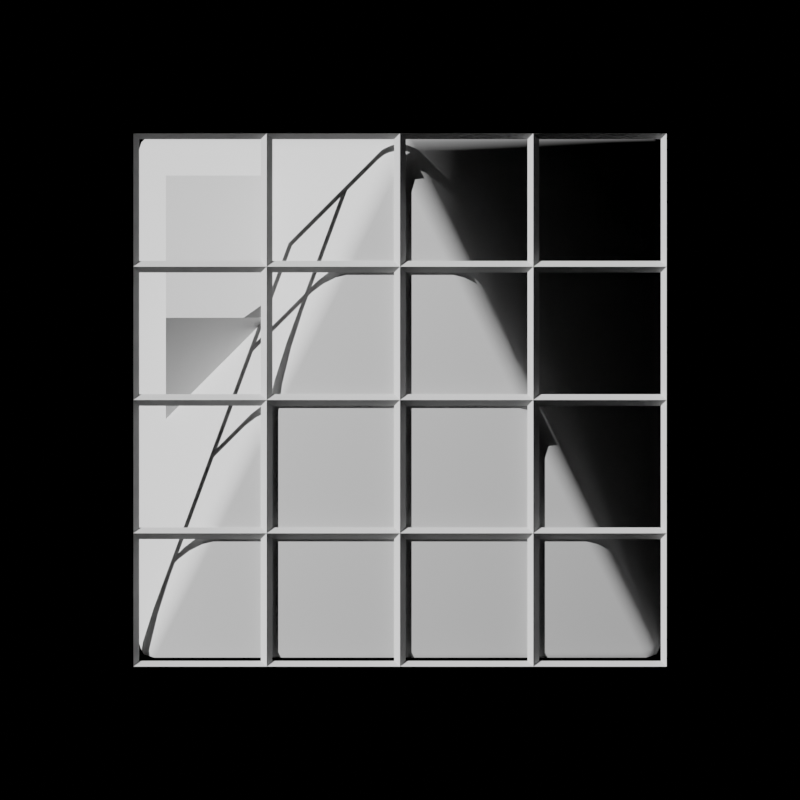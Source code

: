# Source: scaling.blend  (saved by Blender 2.92.13; exported with 4.5.12 LTS)
import bpy
from mathutils import Matrix  # noqa: F401  (used for matrix-valued properties, if any)

bpy.ops.wm.read_factory_settings(use_empty=True)
scene = bpy.context.scene
scene.name = 'Scene'

# ---- collections
col_collection = bpy.data.collections.new('Collection'); scene.collection.children.link(col_collection)
col_shadowcatcher = bpy.data.collections.new('ShadowCatcher'); scene.collection.children.link(col_shadowcatcher)
col_setup = bpy.data.collections.new('Setup'); scene.collection.children.link(col_setup)

# ---- materials (node trees are filled in below, after node groups)
mat_shadowcatcher = bpy.data.materials.new('ShadowCatcher')
mat_shadowcatcher.surface_render_method = 'BLENDED'
mat_shadowcatcher.blend_method = 'BLEND'
mat_shadowcatcher.use_transparent_shadow = False

# ---- node groups
ng_auto_smooth = bpy.data.node_groups.new('Auto Smooth', 'GeometryNodeTree')
_s = ng_auto_smooth.interface.new_socket(name='Geometry', in_out='OUTPUT', socket_type='NodeSocketGeometry')
_s = ng_auto_smooth.interface.new_socket(name='Geometry', in_out='INPUT', socket_type='NodeSocketGeometry')
_s = ng_auto_smooth.interface.new_socket(name='Angle', in_out='INPUT', socket_type='NodeSocketFloat')
_s.subtype = 'ANGLE'
_s.min_value = 0.0
_s.max_value = 3.142
ng_auto_smooth.is_modifier = True
_N = ng_auto_smooth.nodes; _L = ng_auto_smooth.links
n0 = _N.new('NodeGroupOutput'); n0.name = 'Group Output'; n0.location = (480, -100)
n1 = _N.new('NodeGroupInput'); n1.name = 'Group Input'; n1.location = (-420, -300)
n2 = _N.new('NodeGroupInput'); n2.name = 'Group Input.001'; n2.location = (-60, -100)
n3 = _N.new('GeometryNodeSetShadeSmooth'); n3.name = 'Set Shade Smooth'; n3.location = (120, -100)
n3.domain = 'EDGE'
n4 = _N.new('GeometryNodeSetShadeSmooth'); n4.name = 'Set Shade Smooth.001'; n4.location = (300, -100)
n5 = _N.new('GeometryNodeInputMeshEdgeAngle'); n5.name = 'Edge Angle'; n5.location = (-420, -220)
n6 = _N.new('GeometryNodeInputEdgeSmooth'); n6.name = 'Is Edge Smooth'; n6.location = (-60, -160)
n7 = _N.new('GeometryNodeInputShadeSmooth'); n7.name = 'Is Face Smooth'; n7.location = (-240, -340)
n8 = _N.new('FunctionNodeBooleanMath'); n8.name = 'Boolean Math'; n8.location = (-60, -220)
n9 = _N.new('FunctionNodeCompare'); n9.name = 'Compare'; n9.location = (-240, -180)
n9.operation = 'LESS_EQUAL'
_L.new(n5.outputs[0], n9.inputs[0])
_L.new(n4.outputs[0], n0.inputs[0])
_L.new(n1.outputs[1], n9.inputs[1])
_L.new(n9.outputs[0], n8.inputs[0])
_L.new(n7.outputs[0], n8.inputs[1])
_L.new(n2.outputs[0], n3.inputs[0])
_L.new(n6.outputs[0], n3.inputs[1])
_L.new(n3.outputs[0], n4.inputs[0])
_L.new(n8.outputs[0], n3.inputs[2])
n0.is_active_output = True

# ---- material node trees
mat_shadowcatcher.use_nodes = True; mat_shadowcatcher.node_tree.nodes.clear()
_N = mat_shadowcatcher.node_tree.nodes; _L = mat_shadowcatcher.node_tree.links
n0 = _N.new('ShaderNodeBsdfTransparent'); n0.name = 'Transparent BSDF'; n0.location = (-249, 144)
n1 = _N.new('ShaderNodeShaderToRGB'); n1.name = 'Shader to RGB'; n1.location = (-709, 333)
n2 = _N.new('ShaderNodeBsdfDiffuse'); n2.name = 'Diffuse BSDF'; n2.location = (-939, 210)
n2.inputs[0].default_value = (1.0, 1.0, 1.0, 1.0)
n3 = _N.new('ShaderNodeOutputMaterial'); n3.name = 'Material Output'; n3.location = (377, 313)
n4 = _N.new('ShaderNodeValToRGB'); n4.name = 'ColorRamp'; n4.location = (-495, 448)
n4.color_ramp.interpolation = 'CONSTANT'
while len(n4.color_ramp.elements) > 1: n4.color_ramp.elements.remove(n4.color_ramp.elements[-1])
n4.color_ramp.elements[0].position = 0.0; n4.color_ramp.elements[0].color = (0.06508, 0.06508, 0.06508, 1.0)
_e = n4.color_ramp.elements.new(0.8411); _e.color = (1.0, 1.0, 1.0, 1.0)
n5 = _N.new('ShaderNodeMixShader'); n5.name = 'Mix Shader'; n5.location = (62, 306)
_L.new(n2.outputs[0], n1.inputs[0])
_L.new(n1.outputs[0], n4.inputs[0])
_L.new(n4.outputs[0], n5.inputs[0])
_L.new(n0.outputs[0], n5.inputs[2])
_L.new(n5.outputs[0], n3.inputs[0])
n3.is_active_output = True

# ---- world
world_world = bpy.data.worlds.new('World'); scene.world = world_world
world_world.use_nodes = True; world_world.node_tree.nodes.clear()
_N = world_world.node_tree.nodes; _L = world_world.node_tree.links
n0 = _N.new('ShaderNodeOutputWorld'); n0.name = 'World Output'; n0.location = (300, 300)
n1 = _N.new('ShaderNodeHoldout'); n1.name = 'Holdout'; n1.location = (10, 300)
_L.new(n1.outputs[0], n0.inputs[0])
n0.is_active_output = True
world_world.color = (0.05088, 0.05088, 0.05088)
world_world.use_sun_shadow = False
world_world.sun_shadow_jitter_overblur = 0.0

# ---- cameras
cam_camera = bpy.data.cameras.new('Camera')
cam_camera.type = 'ORTHO'
cam_camera.clip_end = 100.0

# ---- lights
light_sun = bpy.data.lights.new('Sun', 'SUN')
light_sun.specular_factor = 8.0
light_sun.transmission_factor = 0.0
light_sun.angle = 0.0
light_sun.energy = 4.0
light_sun.shadow_soft_size = 0.125
light_sun.shadow_cascade_max_distance = 100.0

# ---- meshes
me_cube_010 = bpy.data.meshes.new('Cube.010')
me_cube_010.from_pydata([(-0.5, -0.5, 0.0), (0.0, 0.0, 1.0), (-0.5, 0.5, 0.0), (0.5, -0.5, 0.0), (0.5, 0.5, 0.0)], [], [(0, 1, 2), (2, 1, 4), (4, 1, 3), (3, 1, 0), (2, 4, 3, 0)])
me_cube_010.polygons.foreach_set('use_smooth', [True] * 5)
_uv = me_cube_010.uv_layers.new(name='UVMap')
_uv.uv.foreach_set('vector', [0.375, 0.0, 0.625, 0.25, 0.375, 0.25, 0.375, 0.25, 0.625, 0.5, 0.375, 0.5, 0.375, 0.5, 0.625, 0.75, 0.375, 0.75, 0.375, 0.75, 0.625, 1.0, 0.375, 1.0, 0.125, 0.5, 0.375, 0.5, 0.375, 0.75, 0.125, 0.75])
me_cube_010.use_remesh_fix_poles = True
me_cube_010.use_remesh_preserve_attributes = False
me_cube_010.use_mirror_vertex_groups = False
me_cube_010.update()
me_cube = bpy.data.meshes.new('Cube')
me_cube.from_pydata([(-2.0, -2.0, 0.0), (-2.0, -1.0, 0.0), (-1.0, -2.0, 0.0), (-1.0, -1.0, 0.0), (-1.0, -2.0, 0.0), (-1.0, -1.0, 0.0), (0.0, -2.0, 0.0), (0.0, -1.0, 0.0), (0.0, -2.0, 0.0), (0.0, -1.0, 0.0), (1.0, -2.0, 0.0), (1.0, -1.0, 0.0), (1.0, -2.0, 0.0), (1.0, -1.0, 0.0), (2.0, -2.0, 0.0), (2.0, -1.0, 0.0), (-2.0, -1.0, 0.0), (-2.0, 0.0, 0.0), (-1.0, -1.0, 0.0), (-1.0, 0.0, 0.0), (-1.0, -1.0, 0.0), (-1.0, 0.0, 0.0), (0.0, -1.0, 0.0), (0.0, 0.0, 0.0), (0.0, -1.0, 0.0), (0.0, 0.0, 0.0), (1.0, -1.0, 0.0), (1.0, 0.0, 0.0), (1.0, -1.0, 0.0), (1.0, 0.0, 0.0), (2.0, -1.0, 0.0), (2.0, 0.0, 0.0), (-2.0, 0.0, 0.0), (-2.0, 1.0, 0.0), (-1.0, 0.0, 0.0), (-1.0, 1.0, 0.0), (-1.0, 0.0, 0.0), (-1.0, 1.0, 0.0), (0.0, 0.0, 0.0), (0.0, 1.0, 0.0), (0.0, 0.0, 0.0), (0.0, 1.0, 0.0), (1.0, 0.0, 0.0), (1.0, 1.0, 0.0), (1.0, 0.0, 0.0), (1.0, 1.0, 0.0), (2.0, 0.0, 0.0), (2.0, 1.0, 0.0), (-2.0, 1.0, 0.0), (-2.0, 2.0, 0.0), (-1.0, 1.0, 0.0), (-1.0, 2.0, 0.0), (-1.0, 1.0, 0.0), (-1.0, 2.0, 0.0), (0.0, 1.0, 0.0), (0.0, 2.0, 0.0), (0.0, 1.0, 0.0), (0.0, 2.0, 0.0), (1.0, 1.0, 0.0), (1.0, 2.0, 0.0), (1.0, 1.0, 0.0), (1.0, 2.0, 0.0), (2.0, 1.0, 0.0), (2.0, 2.0, 0.0)], [], [(3, 1, 0, 2), (7, 5, 4, 6), (11, 9, 8, 10), (15, 13, 12, 14), (19, 17, 16, 18), (23, 21, 20, 22), (27, 25, 24, 26), (31, 29, 28, 30), (35, 33, 32, 34), (39, 37, 36, 38), (43, 41, 40, 42), (47, 45, 44, 46), (51, 49, 48, 50), (55, 53, 52, 54), (59, 57, 56, 58), (63, 61, 60, 62)])
_uv = me_cube.uv_layers.new(name='UVMap')
_uv.uv.foreach_set('vector', [0.625, 0.5, 0.875, 0.5, 0.875, 0.75, 0.625, 0.75, 0.625, 0.5, 0.875, 0.5, 0.875, 0.75, 0.625, 0.75, 0.625, 0.5, 0.875, 0.5, 0.875, 0.75, 0.625, 0.75, 0.625, 0.5, 0.875, 0.5, 0.875, 0.75, 0.625, 0.75, 0.625, 0.5, 0.875, 0.5, 0.875, 0.75, 0.625, 0.75, 0.625, 0.5, 0.875, 0.5, 0.875, 0.75, 0.625, 0.75, 0.625, 0.5, 0.875, 0.5, 0.875, 0.75, 0.625, 0.75, 0.625, 0.5, 0.875, 0.5, 0.875, 0.75, 0.625, 0.75, 0.625, 0.5, 0.875, 0.5, 0.875, 0.75, 0.625, 0.75, 0.625, 0.5, 0.875, 0.5, 0.875, 0.75, 0.625, 0.75, 0.625, 0.5, 0.875, 0.5, 0.875, 0.75, 0.625, 0.75, 0.625, 0.5, 0.875, 0.5, 0.875, 0.75, 0.625, 0.75, 0.625, 0.5, 0.875, 0.5, 0.875, 0.75, 0.625, 0.75, 0.625, 0.5, 0.875, 0.5, 0.875, 0.75, 0.625, 0.75, 0.625, 0.5, 0.875, 0.5, 0.875, 0.75, 0.625, 0.75, 0.625, 0.5, 0.875, 0.5, 0.875, 0.75, 0.625, 0.75])
me_cube.use_remesh_fix_poles = True
me_cube.use_remesh_preserve_attributes = False
me_cube.use_mirror_vertex_groups = False
me_cube.update()
me_cube_001 = bpy.data.meshes.new('Cube.001')
me_cube_001.from_pydata([(-1.0, -1.0, -1.0), (-1.0, -1.0, 1.0), (-1.0, 1.0, -1.0), (-1.0, 1.0, 1.0), (1.0, -1.0, -1.0), (1.0, -1.0, 1.0), (1.0, 1.0, -1.0), (1.0, 1.0, 1.0)], [], [(0, 1, 3, 2), (2, 3, 7, 6), (6, 7, 5, 4), (4, 5, 1, 0), (2, 6, 4, 0), (7, 3, 1, 5)])
_uv = me_cube_001.uv_layers.new(name='UVMap')
_uv.uv.foreach_set('vector', [0.375, 0.0, 0.625, 0.0, 0.625, 0.25, 0.375, 0.25, 0.375, 0.25, 0.625, 0.25, 0.625, 0.5, 0.375, 0.5, 0.375, 0.5, 0.625, 0.5, 0.625, 0.75, 0.375, 0.75, 0.375, 0.75, 0.625, 0.75, 0.625, 1.0, 0.375, 1.0, 0.125, 0.5, 0.375, 0.5, 0.375, 0.75, 0.125, 0.75, 0.625, 0.5, 0.875, 0.5, 0.875, 0.75, 0.625, 0.75])
me_cube_001.use_remesh_fix_poles = True
me_cube_001.use_remesh_preserve_attributes = False
me_cube_001.use_mirror_vertex_groups = False
me_cube_001.update()
me_plane = bpy.data.meshes.new('Plane')
me_plane.from_pydata([(-1.0, -1.0, 0.0), (1.0, -1.0, 0.0), (-1.0, 1.0, 0.0), (1.0, 1.0, 0.0)], [], [(0, 1, 3, 2)])
_uv = me_plane.uv_layers.new(name='UVMap')
_uv.uv.foreach_set('vector', [0.0, 0.0, 1.0, 0.0, 1.0, 1.0, 0.0, 1.0])
me_plane.materials.append(mat_shadowcatcher)
me_plane.use_remesh_fix_poles = True
me_plane.use_remesh_preserve_attributes = False
me_plane.use_mirror_vertex_groups = False
me_plane.update()

# ---- objects
ob_cube = bpy.data.objects.new('Cube', me_cube_010)
ob_cube_002 = bpy.data.objects.new('Cube.002', me_cube)
ob_sun = bpy.data.objects.new('Sun', light_sun)
ob_cube_003 = bpy.data.objects.new('Cube.003', me_cube_001)
ob_plane = bpy.data.objects.new('Plane', me_plane)
ob_camera = bpy.data.objects.new('Camera', cam_camera)
ob_test_grid = bpy.data.objects.new('test-grid', None)

# ---- transforms, parenting, visibility, modifiers, constraints
ob_cube.parent = ob_cube_003
ob_cube.matrix_parent_inverse = Matrix(((1.326, -0.0, 0.0, 1.329), (-0.0, 1.326, -0.0, -0.2756), (0.0, 0.0, 1.326, -0.8816), (-0.0, 0.0, -0.0, 1.0)))
ob_cube.location = (0.0, 0.0, 0.0)
ob_cube.scale = (4.0, 5.657, 2.828)
ob_cube.lineart.crease_threshold = 0.0
_m = ob_cube.modifiers.new('Bevel', 'BEVEL')
_m.width = 0.03
_m.width_pct = 0.03
_m.segments = 3
_m = ob_cube.modifiers.new('Auto Smooth', 'NODES')
_m.node_group = ng_auto_smooth
_gi = [s.identifier for s in ng_auto_smooth.interface.items_tree if s.item_type == 'SOCKET' and s.in_out == 'INPUT']
_m[_gi[1]] = 0.5236  # Angle
ob_cube_002.parent = ob_cube_003
ob_cube_002.matrix_parent_inverse = Matrix(((1.326, -0.0, 0.0, 1.329), (-0.0, 1.326, -0.0, -0.2756), (0.0, 0.0, 1.326, -0.8816), (-0.0, 0.0, -0.0, 1.0)))
ob_cube_002.location = (0.0, -1.427, 1.427)
ob_cube_002.rotation_euler = (0.7854, 0.0, 0.0)
ob_cube_002.lineart.crease_threshold = 0.0
_m = ob_cube_002.modifiers.new('Wireframe', 'WIREFRAME')
_m.thickness = 0.087
ob_sun.location = (-8.0, 0.0, 0.0)
ob_sun.rotation_euler = (0.0, -0.7854, 0.0)
ob_sun.lineart.crease_threshold = 0.0
ob_cube_003.location = (-1.002, 0.2078, 0.6647)
ob_cube_003.scale = (0.754, 0.754, 0.754)
ob_cube_003.lineart.crease_threshold = 0.0
ob_plane.location = (0.0, 0.0, 0.0)
ob_plane.scale = (5.0, 5.0, 5.0)
ob_plane.lineart.crease_threshold = 0.0
ob_camera.location = (0.0, -4.0, 4.0)
ob_camera.rotation_euler = (0.7854, 0.0, 0.0)
ob_camera.lineart.crease_threshold = 0.0
ob_test_grid.location = (0.0, 0.0, 0.0)
ob_test_grid.empty_display_type = 'ARROWS'
ob_test_grid.lineart.crease_threshold = 0.0

# ---- collection membership
col_collection.objects.link(ob_cube)
col_collection.objects.link(ob_cube_002)
col_collection.objects.link(ob_sun)
col_collection.objects.link(ob_cube_003)
col_shadowcatcher.objects.link(ob_plane)
col_setup.objects.link(ob_camera)
col_setup.objects.link(ob_test_grid)

# ---- scene / render settings (as saved in the file)
scene.camera = ob_camera
scene.frame_start = 1; scene.frame_end = 250; scene.frame_set(0)
scene.render.engine = 'BLENDER_EEVEE_NEXT'
scene.render.resolution_x = 2048
scene.render.resolution_y = 2048
scene.render.film_transparent = True
scene.cycles.use_denoising = False
scene.cycles.samples = 128
scene.cycles.sampling_pattern = 'TABULATED_SOBOL'
scene.cycles.use_adaptive_sampling = False
scene.cycles.use_light_tree = False
scene.eevee.gi_diffuse_bounces = 4
scene.eevee.gi_cubemap_resolution = '2048'
scene.eevee.taa_samples = 64
scene.eevee.use_taa_reprojection = False
scene.eevee.use_gtao = True
scene.eevee.use_raytracing = True
scene.view_settings.view_transform = 'Filmic'
bpy.context.view_layer.update()
